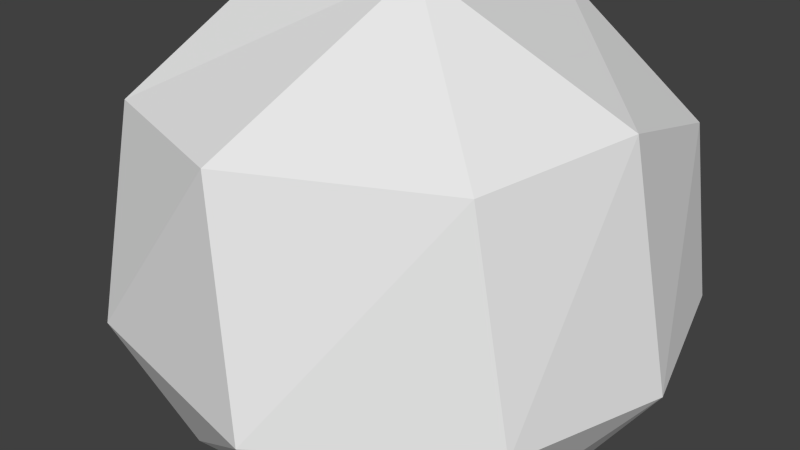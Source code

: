 # Source: asteroid_model.blend  (saved by Blender 2.76.0; exported with 4.5.12 LTS)
import bpy
from mathutils import Matrix  # noqa: F401  (used for matrix-valued properties, if any)

bpy.ops.wm.read_factory_settings(use_empty=True)
scene = bpy.context.scene
scene.name = 'Scene'

# ---- collections
col_collection_1 = bpy.data.collections.new('Collection 1'); scene.collection.children.link(col_collection_1)

# ---- materials (node trees are filled in below, after node groups)
mat_material = bpy.data.materials.new('Material')
mat_material.alpha_threshold = 0.0
mat_material.use_transparent_shadow = False
mat_material.roughness = 0.5
mat_material.line_color = (0.0, 0.0, 0.0, 1.0)

# ---- material node trees

# ---- world
world_world = bpy.data.worlds.new('World'); scene.world = world_world
world_world.color = (0.05088, 0.05088, 0.05088)
world_world.use_sun_shadow = False
world_world.sun_shadow_jitter_overblur = 0.0
world_world.cycles.sampling_method = 'MANUAL'
world_world.cycles.sample_map_resolution = 256

# ---- meshes
me_cube = bpy.data.meshes.new('Cube')
me_cube.from_pydata([(2.463, 2.463, -2.463), (2.463, -2.463, -2.463), (-2.463, -2.463, -2.463), (-2.463, 2.463, -2.463), (2.463, 2.463, 2.463), (2.463, -2.463, 2.463), (-2.463, -2.463, 2.463), (-2.463, 2.463, 2.463)], [], [(0, 1, 2, 3), (4, 7, 6, 5), (0, 4, 5, 1), (1, 5, 6, 2), (2, 6, 7, 3), (4, 0, 3, 7)])
me_cube.materials.append(mat_material)
me_cube.use_remesh_preserve_volume = False
me_cube.use_remesh_preserve_attributes = False
me_cube.use_mirror_vertex_groups = False
me_cube.update()

# ---- objects
ob_asteroid = bpy.data.objects.new('Asteroid', me_cube)

# ---- transforms, parenting, visibility, modifiers, constraints
ob_asteroid.location = (0.0, 0.0, 0.0)
ob_asteroid.lock_rotations_4d = False
ob_asteroid.empty_display_type = 'ARROWS'
ob_asteroid.lineart.crease_threshold = 0.0
_m = ob_asteroid.modifiers.new('Subsurf', 'SUBSURF')
_m.uv_smooth = 'PRESERVE_CORNERS'
_m.quality = 2
_m.levels = 2
_m = ob_asteroid.modifiers.new('Displace', 'DISPLACE')
_m.strength = 2.0
_m = ob_asteroid.modifiers.new('Decimate', 'DECIMATE')
_m.ratio = 0.25
_m.iterations = 3
_m.angle_limit = 1.15
_m.use_collapse_triangulate = True

# ---- collection membership
col_collection_1.objects.link(ob_asteroid)

# ---- scene / render settings (as saved in the file)
scene.frame_start = 1; scene.frame_end = 250; scene.frame_set(1)
scene.render.engine = 'BLENDER_EEVEE_NEXT'
scene.render.resolution_percentage = 50
scene.render.dither_intensity = 0.0
scene.cycles.use_denoising = False
scene.cycles.samples = 10
scene.cycles.sampling_pattern = 'TABULATED_SOBOL'
scene.cycles.light_sampling_threshold = 0.0
scene.cycles.use_adaptive_sampling = False
scene.cycles.use_light_tree = False
scene.cycles.blur_glossy = 0.0
scene.cycles.pixel_filter_type = 'GAUSSIAN'
scene.cycles.sample_clamp_indirect = 0.0
scene.view_settings.view_transform = 'Standard'
bpy.context.view_layer.update()

# ---- added for rendering (the .blend has no active camera and no usable light): camera, sun
cam_auto = bpy.data.cameras.new('AutoCamera')
cam_auto.lens = 50.0
cam_auto.sensor_width = 36.0
cam_auto.clip_end = 1000.0
ob_auto_camera = bpy.data.objects.new('AutoCamera', cam_auto)
scene.collection.objects.link(ob_auto_camera)
ob_auto_camera.location = (6.60778, -8.03756, 5.45837)
ob_auto_camera.rotation_euler = (1.09748, -7.21219e-08, 0.694738)
scene.camera = ob_auto_camera
light_auto_sun = bpy.data.lights.new('AutoSun', 'SUN')
light_auto_sun.energy = 3.0
light_auto_sun.angle = 0.0523599
ob_auto_sun = bpy.data.objects.new('AutoSun', light_auto_sun)
scene.collection.objects.link(ob_auto_sun)
ob_auto_sun.rotation_euler = (0.872665, 0.174533, 0.523599)
bpy.context.view_layer.update()

